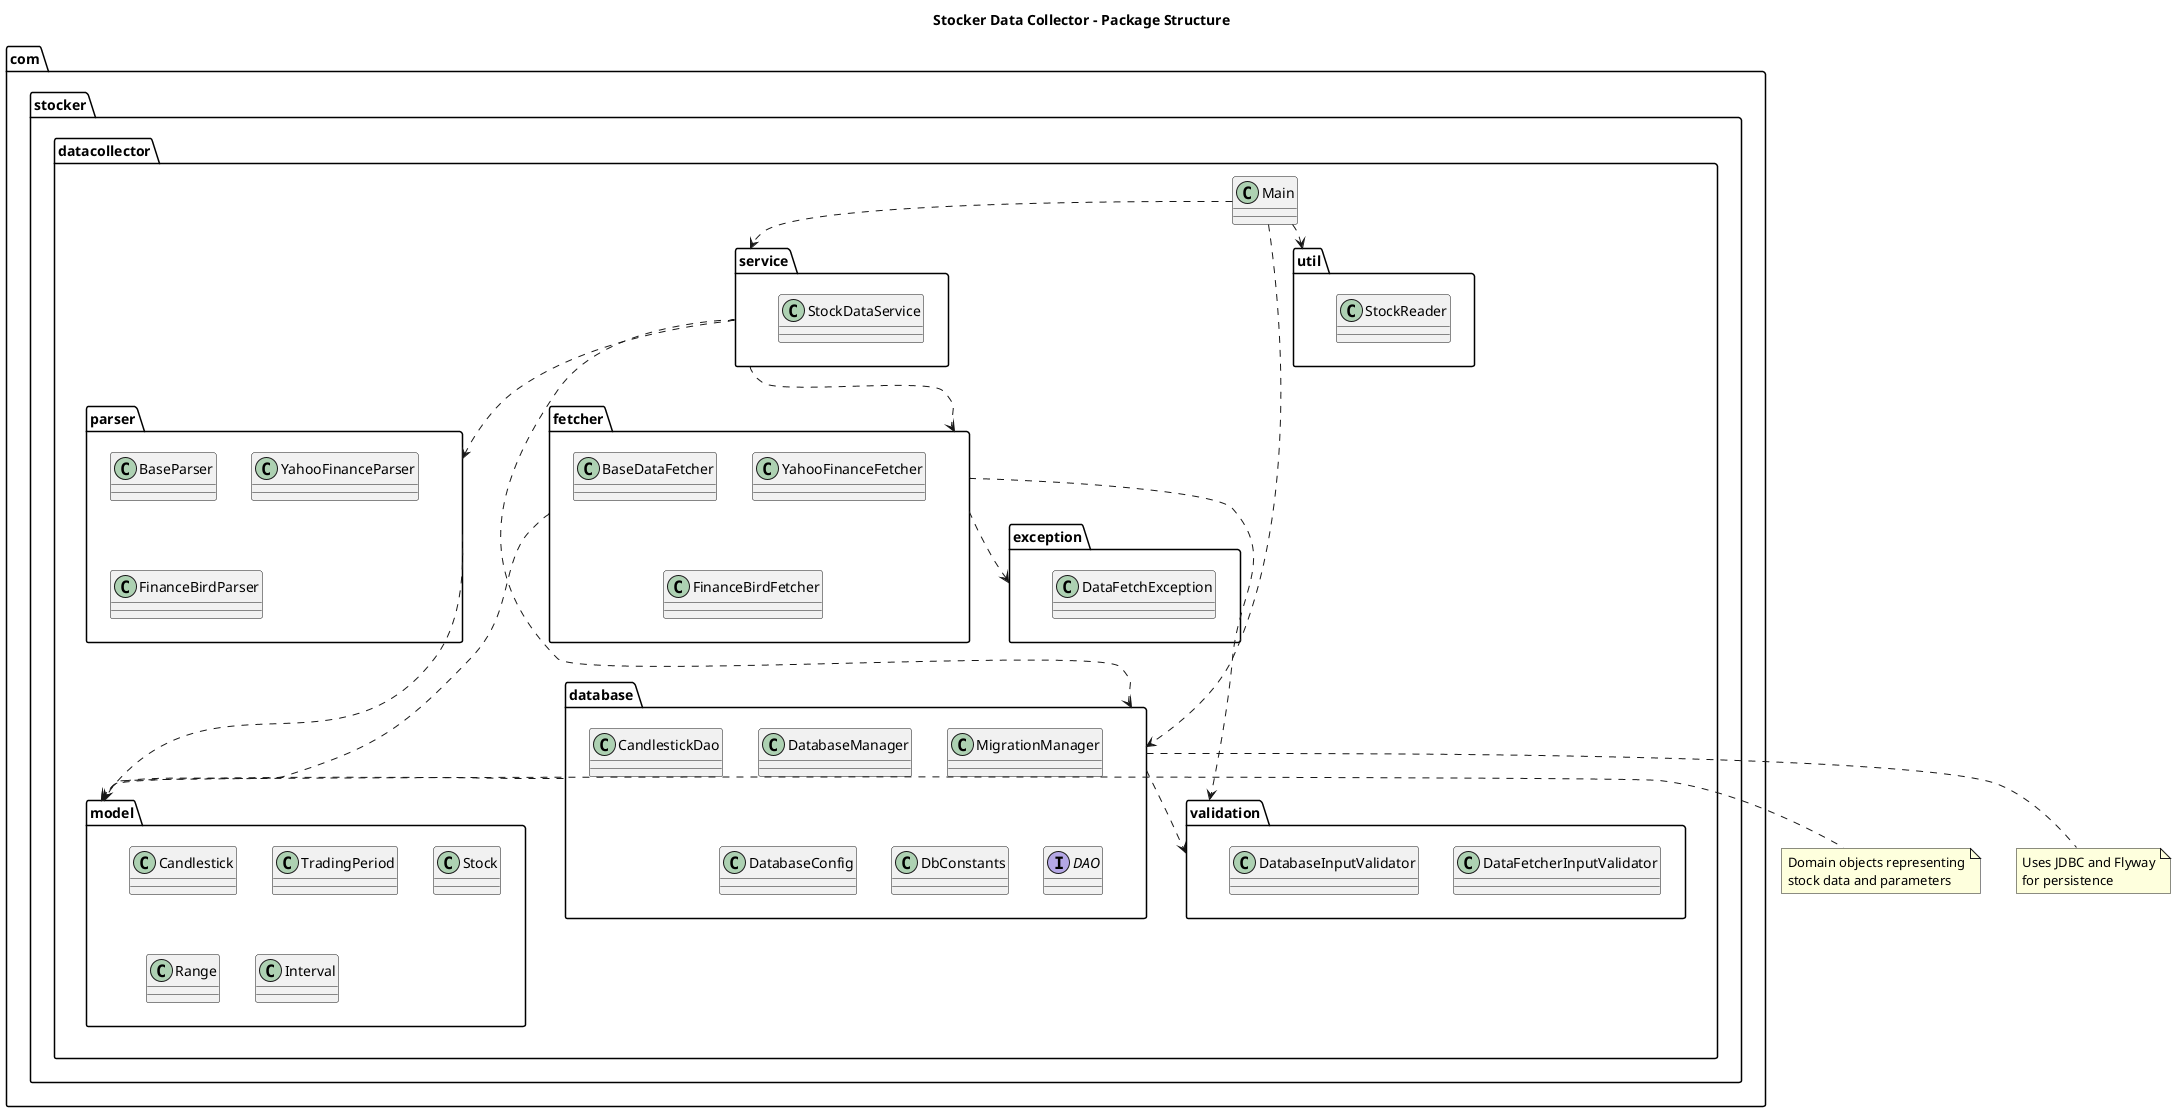

The diagram above was rendered by PlantUML. Its source (embedded in the PNG):
@startuml
title Stocker Data Collector - Package Structure

package "com.stocker.datacollector" {
  
  package "fetcher" {
    class BaseDataFetcher
    class YahooFinanceFetcher
    class FinanceBirdFetcher
  }
  
  package "parser" {
    class BaseParser
    class YahooFinanceParser
    class FinanceBirdParser
  }
  
  package "service" {
    class StockDataService
  }
  
  package "database" {
    class DatabaseManager
    class MigrationManager
    class CandlestickDao
    class DatabaseConfig
    class DbConstants
    interface DAO
  }
  
  package "model" {
    class Candlestick
    class TradingPeriod
    class Stock
    class Range
    class Interval
  }
  
  package "validation" {
    class DataFetcherInputValidator
    class DatabaseInputValidator
  }
  
  package "exception" {
    class DataFetchException
  }
  
  package "util" {
    class StockReader
  }
  
  class Main
}

Main ..> service
Main ..> database
Main ..> util

service ..> fetcher
service ..> parser
service ..> database

fetcher ..> validation
fetcher ..> exception
fetcher ..> model

parser ..> model

database ..> model
database ..> validation

note right of model
  Domain objects representing
  stock data and parameters
end note

note bottom of database
  Uses JDBC and Flyway
  for persistence
end note

@enduml